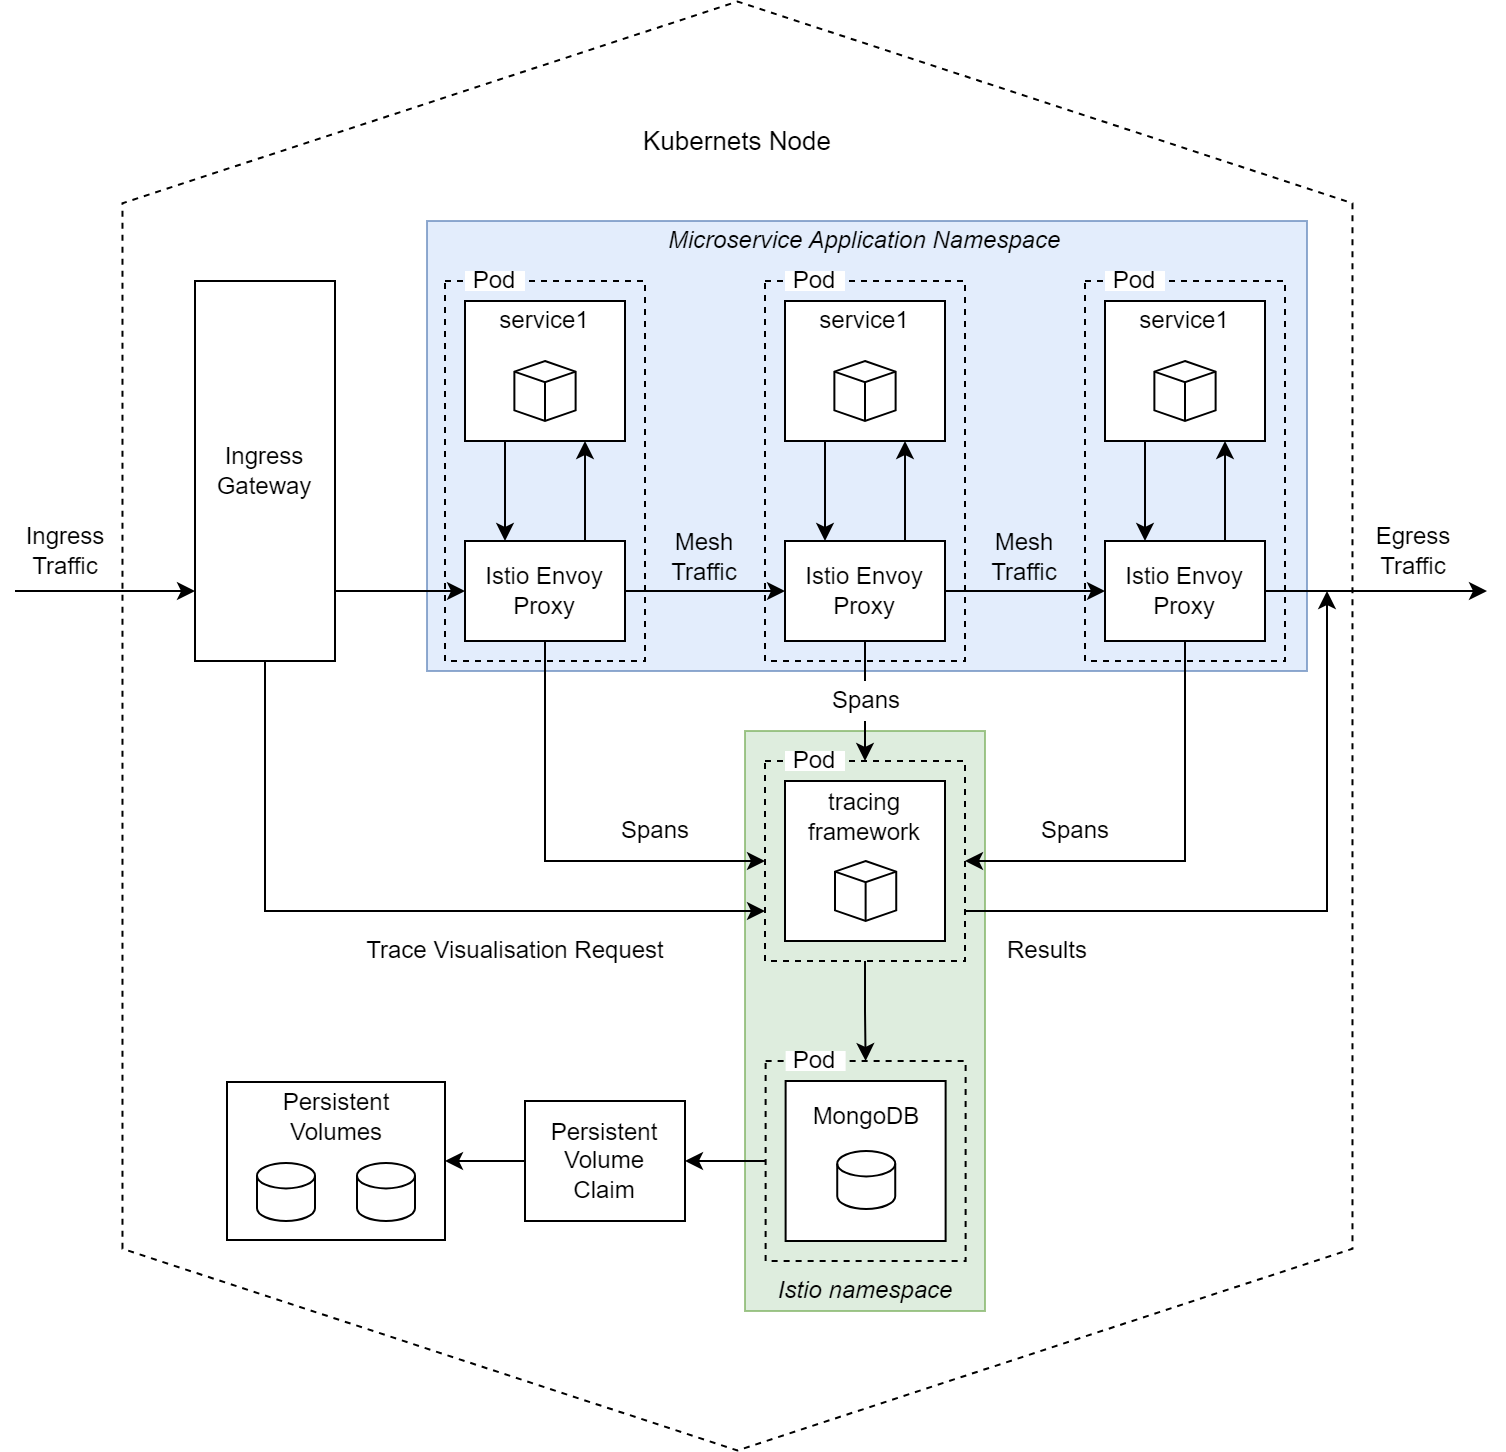

The diagram above was exported from draw.io. Its source (the exported page's mxGraphModel, read from the mxfile embedded in the PNG):
<mxGraphModel dx="1313" dy="708" grid="1" gridSize="10" guides="1" tooltips="1" connect="1" arrows="1" fold="1" page="1" pageScale="1" pageWidth="850" pageHeight="1100" math="0" shadow="0">
  <root>
    <mxCell id="0" />
    <mxCell id="1" parent="0" />
    <mxCell id="2" value="" style="rounded=0;whiteSpace=wrap;html=1;fillColor=#dae8fc;shadow=0;glass=0;opacity=75;strokeColor=#6c8ebf;" vertex="1" parent="1">
      <mxGeometry x="1120" y="405" width="440" height="225" as="geometry" />
    </mxCell>
    <mxCell id="3" value="" style="shape=hexagon;perimeter=hexagonPerimeter2;whiteSpace=wrap;html=1;fixedSize=1;size=100.84999999999991;rotation=90;rounded=0;fillColor=none;aspect=fixed;dashed=1;" vertex="1" parent="1">
      <mxGeometry x="912.9999999999999" y="350" width="724.47" height="615" as="geometry" />
    </mxCell>
    <mxCell id="4" value="" style="rounded=0;whiteSpace=wrap;html=1;fillColor=#d5e8d4;strokeColor=#82b366;opacity=75;" vertex="1" parent="1">
      <mxGeometry x="1279" y="660" width="120" height="290" as="geometry" />
    </mxCell>
    <mxCell id="5" value="" style="whiteSpace=wrap;html=1;" vertex="1" parent="1">
      <mxGeometry x="1020" y="835.5" width="109" height="79" as="geometry" />
    </mxCell>
    <mxCell id="6" value="" style="group" vertex="1" connectable="0" parent="1">
      <mxGeometry x="1289" y="430" width="100" height="195" as="geometry" />
    </mxCell>
    <mxCell id="7" value="" style="rounded=0;whiteSpace=wrap;html=1;fillColor=none;dashed=1;" vertex="1" parent="6">
      <mxGeometry y="5" width="100" height="190" as="geometry" />
    </mxCell>
    <mxCell id="8" value="Istio Envoy Proxy" style="whiteSpace=wrap;html=1;" vertex="1" parent="6">
      <mxGeometry x="10" y="135" width="80" height="50" as="geometry" />
    </mxCell>
    <mxCell id="9" value="Pod" style="text;html=1;strokeColor=none;fillColor=default;align=center;verticalAlign=middle;whiteSpace=wrap;rounded=0;" vertex="1" parent="6">
      <mxGeometry x="10" width="30" height="10" as="geometry" />
    </mxCell>
    <mxCell id="10" value="" style="group" vertex="1" connectable="0" parent="6">
      <mxGeometry x="10" y="15" width="80" height="70" as="geometry" />
    </mxCell>
    <mxCell id="11" value="" style="whiteSpace=wrap;html=1;" vertex="1" parent="10">
      <mxGeometry width="80" height="70" as="geometry" />
    </mxCell>
    <mxCell id="12" value="" style="html=1;whiteSpace=wrap;shape=isoCube2;backgroundOutline=1;isoAngle=10.937485694885254;" vertex="1" parent="10">
      <mxGeometry x="24.689999999999998" y="30" width="30.62" height="30" as="geometry" />
    </mxCell>
    <mxCell id="13" value="service1" style="text;html=1;strokeColor=none;fillColor=none;align=center;verticalAlign=middle;whiteSpace=wrap;rounded=0;" vertex="1" parent="10">
      <mxGeometry x="10" width="60" height="20" as="geometry" />
    </mxCell>
    <mxCell id="14" value="" style="endArrow=classic;html=1;rounded=0;exitX=0.25;exitY=1;exitDx=0;exitDy=0;entryX=0.25;entryY=0;entryDx=0;entryDy=0;" edge="1" parent="6" source="11" target="8">
      <mxGeometry width="50" height="50" relative="1" as="geometry">
        <mxPoint x="90" y="145" as="sourcePoint" />
        <mxPoint x="140" y="95" as="targetPoint" />
      </mxGeometry>
    </mxCell>
    <mxCell id="15" value="" style="endArrow=classic;html=1;rounded=0;exitX=0.75;exitY=0;exitDx=0;exitDy=0;entryX=0.75;entryY=1;entryDx=0;entryDy=0;" edge="1" parent="6" source="8" target="11">
      <mxGeometry width="50" height="50" relative="1" as="geometry">
        <mxPoint x="90" y="145" as="sourcePoint" />
        <mxPoint x="140" y="95" as="targetPoint" />
      </mxGeometry>
    </mxCell>
    <mxCell id="16" value="" style="edgeStyle=orthogonalEdgeStyle;rounded=0;orthogonalLoop=1;jettySize=auto;html=1;" edge="1" source="56" target="8" parent="1">
      <mxGeometry relative="1" as="geometry" />
    </mxCell>
    <mxCell id="17" value="Mesh Traffic" style="text;html=1;strokeColor=none;fillColor=none;align=center;verticalAlign=middle;whiteSpace=wrap;rounded=0;" vertex="1" parent="1">
      <mxGeometry x="1229" y="555" width="60" height="35" as="geometry" />
    </mxCell>
    <mxCell id="18" value="" style="group" vertex="1" connectable="0" parent="1">
      <mxGeometry x="1449" y="430" width="100" height="195" as="geometry" />
    </mxCell>
    <mxCell id="19" value="" style="rounded=0;whiteSpace=wrap;html=1;fillColor=none;dashed=1;" vertex="1" parent="18">
      <mxGeometry y="5" width="100" height="190" as="geometry" />
    </mxCell>
    <mxCell id="20" value="Istio Envoy Proxy" style="whiteSpace=wrap;html=1;" vertex="1" parent="18">
      <mxGeometry x="10" y="135" width="80" height="50" as="geometry" />
    </mxCell>
    <mxCell id="21" value="Pod" style="text;html=1;strokeColor=none;fillColor=default;align=center;verticalAlign=middle;whiteSpace=wrap;rounded=0;" vertex="1" parent="18">
      <mxGeometry x="10" width="30" height="10" as="geometry" />
    </mxCell>
    <mxCell id="22" value="" style="group" vertex="1" connectable="0" parent="18">
      <mxGeometry x="10" y="15" width="80" height="70" as="geometry" />
    </mxCell>
    <mxCell id="23" value="" style="whiteSpace=wrap;html=1;" vertex="1" parent="22">
      <mxGeometry width="80" height="70" as="geometry" />
    </mxCell>
    <mxCell id="24" value="" style="html=1;whiteSpace=wrap;shape=isoCube2;backgroundOutline=1;isoAngle=10.937485694885254;" vertex="1" parent="22">
      <mxGeometry x="24.689999999999998" y="30" width="30.62" height="30" as="geometry" />
    </mxCell>
    <mxCell id="25" value="service1" style="text;html=1;strokeColor=none;fillColor=none;align=center;verticalAlign=middle;whiteSpace=wrap;rounded=0;" vertex="1" parent="22">
      <mxGeometry x="10" width="60" height="20" as="geometry" />
    </mxCell>
    <mxCell id="26" value="" style="endArrow=classic;html=1;rounded=0;exitX=0.25;exitY=1;exitDx=0;exitDy=0;entryX=0.25;entryY=0;entryDx=0;entryDy=0;" edge="1" parent="18" source="23" target="20">
      <mxGeometry width="50" height="50" relative="1" as="geometry">
        <mxPoint x="90" y="145" as="sourcePoint" />
        <mxPoint x="140" y="95" as="targetPoint" />
      </mxGeometry>
    </mxCell>
    <mxCell id="27" value="" style="endArrow=classic;html=1;rounded=0;exitX=0.75;exitY=0;exitDx=0;exitDy=0;entryX=0.75;entryY=1;entryDx=0;entryDy=0;" edge="1" parent="18" source="20" target="23">
      <mxGeometry width="50" height="50" relative="1" as="geometry">
        <mxPoint x="90" y="145" as="sourcePoint" />
        <mxPoint x="140" y="95" as="targetPoint" />
      </mxGeometry>
    </mxCell>
    <mxCell id="28" value="Mesh Traffic" style="text;html=1;strokeColor=none;fillColor=none;align=center;verticalAlign=middle;whiteSpace=wrap;rounded=0;" vertex="1" parent="1">
      <mxGeometry x="1389" y="555" width="60" height="35" as="geometry" />
    </mxCell>
    <mxCell id="29" value="" style="edgeStyle=orthogonalEdgeStyle;rounded=0;orthogonalLoop=1;jettySize=auto;html=1;entryX=0;entryY=0.5;entryDx=0;entryDy=0;" edge="1" source="8" target="20" parent="1">
      <mxGeometry relative="1" as="geometry">
        <mxPoint x="1459" y="590" as="targetPoint" />
      </mxGeometry>
    </mxCell>
    <mxCell id="30" value="" style="edgeStyle=orthogonalEdgeStyle;rounded=0;orthogonalLoop=1;jettySize=auto;html=1;entryX=0.5;entryY=0;entryDx=0;entryDy=0;" edge="1" source="31" target="40" parent="1">
      <mxGeometry relative="1" as="geometry" />
    </mxCell>
    <mxCell id="31" value="" style="rounded=0;whiteSpace=wrap;html=1;fillColor=none;dashed=1;" vertex="1" parent="1">
      <mxGeometry x="1289" y="675" width="100" height="100" as="geometry" />
    </mxCell>
    <mxCell id="32" value="Pod" style="text;html=1;strokeColor=none;fillColor=default;align=center;verticalAlign=middle;whiteSpace=wrap;rounded=0;" vertex="1" parent="1">
      <mxGeometry x="1299" y="670" width="30" height="10" as="geometry" />
    </mxCell>
    <mxCell id="33" value="" style="whiteSpace=wrap;html=1;" vertex="1" parent="1">
      <mxGeometry x="1299" y="685" width="80" height="80" as="geometry" />
    </mxCell>
    <mxCell id="34" value="" style="html=1;whiteSpace=wrap;shape=isoCube2;backgroundOutline=1;isoAngle=10.937485694885254;" vertex="1" parent="1">
      <mxGeometry x="1324" y="725" width="30.62" height="30" as="geometry" />
    </mxCell>
    <mxCell id="35" value="tracing framework" style="text;html=1;strokeColor=none;fillColor=none;align=center;verticalAlign=middle;whiteSpace=wrap;rounded=0;" vertex="1" parent="1">
      <mxGeometry x="1309.31" y="690" width="60" height="25" as="geometry" />
    </mxCell>
    <mxCell id="36" value="" style="edgeStyle=orthogonalEdgeStyle;rounded=0;orthogonalLoop=1;jettySize=auto;html=1;entryX=0;entryY=0.5;entryDx=0;entryDy=0;" edge="1" source="56" target="31" parent="1">
      <mxGeometry relative="1" as="geometry">
        <mxPoint x="1179" y="720" as="targetPoint" />
        <Array as="points">
          <mxPoint x="1179" y="725" />
        </Array>
      </mxGeometry>
    </mxCell>
    <mxCell id="37" value="" style="edgeStyle=orthogonalEdgeStyle;rounded=0;orthogonalLoop=1;jettySize=auto;html=1;entryX=0.5;entryY=0;entryDx=0;entryDy=0;" edge="1" source="8" target="31" parent="1">
      <mxGeometry relative="1" as="geometry" />
    </mxCell>
    <mxCell id="38" value="" style="edgeStyle=orthogonalEdgeStyle;rounded=0;orthogonalLoop=1;jettySize=auto;html=1;entryX=1;entryY=0.5;entryDx=0;entryDy=0;" edge="1" source="20" target="31" parent="1">
      <mxGeometry relative="1" as="geometry">
        <mxPoint x="1499" y="720" as="targetPoint" />
        <Array as="points">
          <mxPoint x="1499" y="725" />
        </Array>
      </mxGeometry>
    </mxCell>
    <mxCell id="39" value="" style="edgeStyle=orthogonalEdgeStyle;rounded=0;orthogonalLoop=1;jettySize=auto;html=1;" edge="1" source="40" target="67" parent="1">
      <mxGeometry relative="1" as="geometry" />
    </mxCell>
    <mxCell id="40" value="" style="rounded=0;whiteSpace=wrap;html=1;fillColor=none;dashed=1;" vertex="1" parent="1">
      <mxGeometry x="1289.31" y="825" width="100" height="100" as="geometry" />
    </mxCell>
    <mxCell id="41" value="Pod" style="text;html=1;strokeColor=none;fillColor=default;align=center;verticalAlign=middle;whiteSpace=wrap;rounded=0;" vertex="1" parent="1">
      <mxGeometry x="1299.31" y="820" width="30" height="10" as="geometry" />
    </mxCell>
    <mxCell id="42" value="" style="whiteSpace=wrap;html=1;" vertex="1" parent="1">
      <mxGeometry x="1299.31" y="835" width="80" height="80" as="geometry" />
    </mxCell>
    <mxCell id="43" value="MongoDB" style="text;html=1;strokeColor=none;fillColor=none;align=center;verticalAlign=middle;whiteSpace=wrap;rounded=0;" vertex="1" parent="1">
      <mxGeometry x="1309.62" y="840" width="60" height="25" as="geometry" />
    </mxCell>
    <mxCell id="44" value="" style="shape=cylinder3;whiteSpace=wrap;html=1;boundedLbl=1;backgroundOutline=1;size=6.344836004849185;aspect=fixed;" vertex="1" parent="1">
      <mxGeometry x="1325.12" y="870" width="29" height="29" as="geometry" />
    </mxCell>
    <mxCell id="45" value="" style="edgeStyle=orthogonalEdgeStyle;rounded=0;orthogonalLoop=1;jettySize=auto;html=1;entryX=0;entryY=0.5;entryDx=0;entryDy=0;" edge="1" source="47" target="56" parent="1">
      <mxGeometry relative="1" as="geometry">
        <Array as="points">
          <mxPoint x="1094" y="590" />
          <mxPoint x="1094" y="590" />
        </Array>
      </mxGeometry>
    </mxCell>
    <mxCell id="46" value="" style="edgeStyle=orthogonalEdgeStyle;rounded=0;orthogonalLoop=1;jettySize=auto;html=1;entryX=0;entryY=0.75;entryDx=0;entryDy=0;" edge="1" source="47" target="31" parent="1">
      <mxGeometry relative="1" as="geometry">
        <mxPoint x="1039" y="800" as="targetPoint" />
        <Array as="points">
          <mxPoint x="1039" y="750" />
        </Array>
      </mxGeometry>
    </mxCell>
    <mxCell id="47" value="Ingress&lt;br&gt;Gateway" style="rounded=0;whiteSpace=wrap;html=1;" vertex="1" parent="1">
      <mxGeometry x="1004" y="435" width="70" height="190" as="geometry" />
    </mxCell>
    <mxCell id="48" value="Spans" style="text;html=1;align=center;verticalAlign=middle;resizable=0;points=[];autosize=1;strokeColor=none;fillColor=none;" vertex="1" parent="1">
      <mxGeometry x="1204" y="695" width="60" height="30" as="geometry" />
    </mxCell>
    <mxCell id="49" value="Spans" style="text;html=1;align=center;verticalAlign=middle;resizable=0;points=[];autosize=1;strokeColor=none;fillColor=none;" vertex="1" parent="1">
      <mxGeometry x="1414" y="695" width="60" height="30" as="geometry" />
    </mxCell>
    <mxCell id="50" value="Spans" style="text;html=1;strokeColor=none;fillColor=default;align=center;verticalAlign=middle;whiteSpace=wrap;rounded=0;" vertex="1" parent="1">
      <mxGeometry x="1309.62" y="635" width="60" height="20" as="geometry" />
    </mxCell>
    <mxCell id="51" value="Trace Visualisation Request" style="text;html=1;align=center;verticalAlign=middle;resizable=0;points=[];autosize=1;strokeColor=none;fillColor=none;" vertex="1" parent="1">
      <mxGeometry x="1079" y="755" width="170" height="30" as="geometry" />
    </mxCell>
    <mxCell id="52" value="" style="endArrow=classic;html=1;rounded=0;entryX=0;entryY=0.816;entryDx=0;entryDy=0;entryPerimeter=0;" edge="1" target="47" parent="1">
      <mxGeometry width="50" height="50" relative="1" as="geometry">
        <mxPoint x="914" y="590" as="sourcePoint" />
        <mxPoint x="1314" y="620" as="targetPoint" />
      </mxGeometry>
    </mxCell>
    <mxCell id="53" value="Ingress&lt;br&gt;Traffic" style="text;html=1;align=center;verticalAlign=middle;resizable=0;points=[];autosize=1;strokeColor=none;fillColor=none;" vertex="1" parent="1">
      <mxGeometry x="909" y="550" width="60" height="40" as="geometry" />
    </mxCell>
    <mxCell id="54" value="" style="edgeStyle=orthogonalEdgeStyle;rounded=0;orthogonalLoop=1;jettySize=auto;html=1;" edge="1" source="20" parent="1">
      <mxGeometry relative="1" as="geometry">
        <mxPoint x="1650" y="590" as="targetPoint" />
      </mxGeometry>
    </mxCell>
    <mxCell id="55" value="" style="rounded=0;whiteSpace=wrap;html=1;fillColor=none;dashed=1;" vertex="1" parent="1">
      <mxGeometry x="1129" y="435" width="100" height="190" as="geometry" />
    </mxCell>
    <mxCell id="56" value="Istio Envoy Proxy" style="whiteSpace=wrap;html=1;" vertex="1" parent="1">
      <mxGeometry x="1139" y="565" width="80" height="50" as="geometry" />
    </mxCell>
    <mxCell id="57" value="Pod" style="text;html=1;strokeColor=none;fillColor=default;align=center;verticalAlign=middle;whiteSpace=wrap;rounded=0;" vertex="1" parent="1">
      <mxGeometry x="1139" y="430" width="30" height="10" as="geometry" />
    </mxCell>
    <mxCell id="58" value="" style="group" vertex="1" connectable="0" parent="1">
      <mxGeometry x="1139" y="445" width="80" height="70" as="geometry" />
    </mxCell>
    <mxCell id="59" value="" style="whiteSpace=wrap;html=1;" vertex="1" parent="58">
      <mxGeometry width="80" height="70" as="geometry" />
    </mxCell>
    <mxCell id="60" value="" style="html=1;whiteSpace=wrap;shape=isoCube2;backgroundOutline=1;isoAngle=10.937485694885254;" vertex="1" parent="58">
      <mxGeometry x="24.689999999999998" y="30" width="30.62" height="30" as="geometry" />
    </mxCell>
    <mxCell id="61" value="service1" style="text;html=1;strokeColor=none;fillColor=none;align=center;verticalAlign=middle;whiteSpace=wrap;rounded=0;" vertex="1" parent="58">
      <mxGeometry x="10" width="60" height="20" as="geometry" />
    </mxCell>
    <mxCell id="62" value="" style="endArrow=classic;html=1;rounded=0;exitX=0.25;exitY=1;exitDx=0;exitDy=0;entryX=0.25;entryY=0;entryDx=0;entryDy=0;" edge="1" source="59" target="56" parent="1">
      <mxGeometry width="50" height="50" relative="1" as="geometry">
        <mxPoint x="1219" y="575" as="sourcePoint" />
        <mxPoint x="1269" y="525" as="targetPoint" />
      </mxGeometry>
    </mxCell>
    <mxCell id="63" value="" style="endArrow=classic;html=1;rounded=0;exitX=0.75;exitY=0;exitDx=0;exitDy=0;entryX=0.75;entryY=1;entryDx=0;entryDy=0;" edge="1" source="56" target="59" parent="1">
      <mxGeometry width="50" height="50" relative="1" as="geometry">
        <mxPoint x="1219" y="575" as="sourcePoint" />
        <mxPoint x="1269" y="525" as="targetPoint" />
      </mxGeometry>
    </mxCell>
    <mxCell id="64" value="Kubernets Node" style="text;html=1;strokeColor=none;fillColor=none;align=center;verticalAlign=middle;whiteSpace=wrap;rounded=0;fontSize=13;" vertex="1" parent="1">
      <mxGeometry x="1219" y="350" width="112.93" height="30" as="geometry" />
    </mxCell>
    <mxCell id="65" value="Egress&lt;br&gt;Traffic" style="text;html=1;align=center;verticalAlign=middle;resizable=0;points=[];autosize=1;strokeColor=none;fillColor=none;" vertex="1" parent="1">
      <mxGeometry x="1583" y="550" width="60" height="40" as="geometry" />
    </mxCell>
    <mxCell id="66" value="" style="edgeStyle=orthogonalEdgeStyle;rounded=0;orthogonalLoop=1;jettySize=auto;html=1;entryX=1;entryY=0.5;entryDx=0;entryDy=0;" edge="1" source="67" target="5" parent="1">
      <mxGeometry relative="1" as="geometry" />
    </mxCell>
    <mxCell id="67" value="Persistent Volume &lt;br&gt;Claim" style="whiteSpace=wrap;html=1;" vertex="1" parent="1">
      <mxGeometry x="1169" y="845" width="80" height="60" as="geometry" />
    </mxCell>
    <mxCell id="68" value="" style="shape=cylinder3;whiteSpace=wrap;html=1;boundedLbl=1;backgroundOutline=1;size=6.344836004849185;aspect=fixed;" vertex="1" parent="1">
      <mxGeometry x="1035" y="876" width="29" height="29" as="geometry" />
    </mxCell>
    <mxCell id="69" value="Persistent Volumes" style="text;html=1;strokeColor=none;fillColor=none;align=center;verticalAlign=middle;whiteSpace=wrap;rounded=0;" vertex="1" parent="1">
      <mxGeometry x="1044.5" y="837.5" width="60" height="30" as="geometry" />
    </mxCell>
    <mxCell id="70" value="" style="endArrow=classic;html=1;rounded=0;edgeStyle=orthogonalEdgeStyle;" edge="1" parent="1">
      <mxGeometry width="50" height="50" relative="1" as="geometry">
        <mxPoint x="1389" y="750" as="sourcePoint" />
        <mxPoint x="1570" y="590" as="targetPoint" />
        <Array as="points">
          <mxPoint x="1389" y="750" />
          <mxPoint x="1570" y="750" />
        </Array>
      </mxGeometry>
    </mxCell>
    <mxCell id="71" value="Results" style="text;html=1;align=center;verticalAlign=middle;resizable=0;points=[];autosize=1;strokeColor=none;fillColor=none;" vertex="1" parent="1">
      <mxGeometry x="1400" y="755" width="60" height="30" as="geometry" />
    </mxCell>
    <mxCell id="72" value="&lt;i&gt;Microservice Application Namespace&lt;/i&gt;" style="text;html=1;strokeColor=none;fillColor=none;align=center;verticalAlign=middle;whiteSpace=wrap;rounded=0;" vertex="1" parent="1">
      <mxGeometry x="1229" y="400" width="220" height="30" as="geometry" />
    </mxCell>
    <mxCell id="73" value="&lt;i&gt;Istio namespace&lt;/i&gt;" style="text;html=1;strokeColor=none;fillColor=none;align=center;verticalAlign=middle;whiteSpace=wrap;rounded=0;" vertex="1" parent="1">
      <mxGeometry x="1279" y="930" width="121" height="20" as="geometry" />
    </mxCell>
    <mxCell id="74" value="" style="shape=cylinder3;whiteSpace=wrap;html=1;boundedLbl=1;backgroundOutline=1;size=6.344836004849185;aspect=fixed;" vertex="1" parent="1">
      <mxGeometry x="1085" y="876" width="29" height="29" as="geometry" />
    </mxCell>
  </root>
</mxGraphModel>